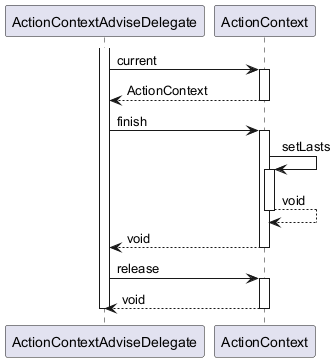

The diagram above was rendered by PlantUML. Its source (embedded in the PNG):
@startuml

participant ActionContextAdviseDelegate
participant ActionContext

activate ActionContextAdviseDelegate
	ActionContextAdviseDelegate -> ActionContext : current
	activate ActionContext
		ActionContext --> ActionContextAdviseDelegate : ActionContext
	deactivate ActionContext
	ActionContextAdviseDelegate -> ActionContext : finish
	activate ActionContext
		ActionContext -> ActionContext : setLasts
		activate ActionContext
			ActionContext --> ActionContext : void
		deactivate ActionContext
		ActionContext --> ActionContextAdviseDelegate : void
	deactivate ActionContext
	ActionContextAdviseDelegate -> ActionContext : release
	activate ActionContext
		ActionContext --> ActionContextAdviseDelegate : void
	deactivate ActionContext
deactivate ActionContextAdviseDelegate

@enduml